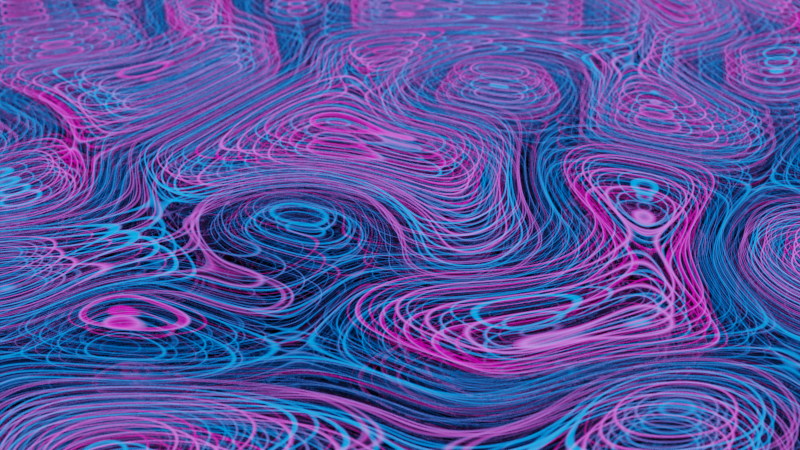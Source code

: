 # Source: CoolWavePattern.blend  (saved by Blender 2.90.8; exported with 4.5.12 LTS)
import bpy
from mathutils import Matrix  # noqa: F401  (used for matrix-valued properties, if any)

bpy.ops.wm.read_factory_settings(use_empty=True)
scene = bpy.context.scene
scene.name = 'Scene'

# ---- collections
col_collection = bpy.data.collections.new('Collection'); scene.collection.children.link(col_collection)

# ---- materials (node trees are filled in below, after node groups)
mat_material_001 = bpy.data.materials.new('Material.001')
mat_material_001.use_transparent_shadow = False
mat_material_002 = bpy.data.materials.new('Material.002')
mat_material_002.use_transparent_shadow = False

# ---- material node trees
mat_material_001.use_nodes = True; mat_material_001.node_tree.nodes.clear()
mat_material_002.use_nodes = True; mat_material_002.node_tree.nodes.clear()
_N = mat_material_002.node_tree.nodes; _L = mat_material_002.node_tree.links
n0 = _N.new('ShaderNodeBsdfPrincipled'); n0.name = 'Principled BSDF'; n0.location = (10, 300)
n0.distribution = 'GGX'
n0.subsurface_method = 'BURLEY'
n0.inputs[0].default_value = (0.1619, 0.1619, 0.1619, 1.0)
n0.inputs[1].default_value = 1.0
n0.inputs[3].default_value = 1.45
n0.inputs[27].default_value = (0.0, 0.0, 0.0, 1.0)
n0.inputs[28].default_value = 1.0
n1 = _N.new('ShaderNodeOutputMaterial'); n1.name = 'Material Output'; n1.location = (300, 300)
n2 = _N.new('ShaderNodeValToRGB'); n2.name = 'ColorRamp'; n2.location = (-281, 71)
while len(n2.color_ramp.elements) > 1: n2.color_ramp.elements.remove(n2.color_ramp.elements[-1])
n2.color_ramp.elements[0].position = 0.0; n2.color_ramp.elements[0].color = (0.0, 0.0, 0.0, 1.0)
_e = n2.color_ramp.elements.new(1.0); _e.color = (1.0, 1.0, 1.0, 1.0)
n3 = _N.new('ShaderNodeTexNoise'); n3.name = 'Musgrave Texture'; n3.location = (-516, 35)
n3.width = 150
n3.normalize = False
n3.inputs[2].default_value = 4.0
n3.inputs[3].default_value = 14.0
n3.inputs[4].default_value = 1.0
n3.inputs[5].default_value = 1.3
n4 = _N.new('ShaderNodeTexCoord'); n4.name = 'Texture Coordinate'; n4.location = (-1016, 23)
n5 = _N.new('ShaderNodeMapping'); n5.name = 'Mapping'; n5.location = (-806, 40)
n5.width = 240
_L.new(n0.outputs[0], n1.inputs[0])
_L.new(n2.outputs[0], n0.inputs[2])
_L.new(n3.outputs[0], n2.inputs[0])
_L.new(n5.outputs[0], n3.inputs[0])
_L.new(n4.outputs[3], n5.inputs[0])
n1.is_active_output = True

# ---- world
world_world = bpy.data.worlds.new('World'); scene.world = world_world
world_world.use_nodes = True; world_world.node_tree.nodes.clear()
_N = world_world.node_tree.nodes; _L = world_world.node_tree.links
n0 = _N.new('ShaderNodeOutputWorld'); n0.name = 'World Output'; n0.location = (300, 300)
n1 = _N.new('ShaderNodeBackground'); n1.name = 'Background'; n1.location = (10, 300)
n1.inputs[0].default_value = (0.0, 0.0, 0.0, 1.0)
_L.new(n1.outputs[0], n0.inputs[0])
n0.is_active_output = True
world_world.color = (0.05088, 0.05088, 0.05088)
world_world.use_sun_shadow = False
world_world.sun_shadow_jitter_overblur = 0.0

# ---- cameras
cam_camera_001 = bpy.data.cameras.new('Camera.001')
cam_camera_001.dof.use_dof = True
cam_camera_001.dof.aperture_fstop = 1.8

# ---- meshes
me_plane = bpy.data.meshes.new('Plane')
me_plane.from_pydata([(-8.0, -8.0, 0.0), (8.0, -8.0, 0.0), (-8.0, 8.0, 0.0), (8.0, 8.0, 0.0)], [], [(0, 1, 3, 2)])
_uv = me_plane.uv_layers.new(name='UVMap')
_uv.uv.foreach_set('vector', [0.0, 0.0, 1.0, 0.0, 1.0, 1.0, 0.0, 1.0])
me_plane.materials.append(mat_material_001)
me_plane.use_remesh_fix_poles = True
me_plane.use_remesh_preserve_attributes = False
me_plane.use_mirror_vertex_groups = False
me_plane.update()
me_plane_001 = bpy.data.meshes.new('Plane.001')
me_plane_001.from_pydata([(-8.0, -8.0, 0.0), (8.0, -8.0, 0.0), (-8.0, 8.0, 0.0), (8.0, 8.0, 0.0)], [], [(0, 1, 3, 2)])
_uv = me_plane_001.uv_layers.new(name='UVMap')
_uv.uv.foreach_set('vector', [0.0, 0.0, 1.0, 0.0, 1.0, 1.0, 0.0, 1.0])
me_plane_001.materials.append(mat_material_002)
me_plane_001.use_remesh_fix_poles = True
me_plane_001.use_remesh_preserve_attributes = False
me_plane_001.use_mirror_vertex_groups = False
me_plane_001.update()

# ---- objects
ob_plane = bpy.data.objects.new('Plane', me_plane)
ob_plane_001 = bpy.data.objects.new('Plane.001', me_plane_001)
ob_camera = bpy.data.objects.new('Camera', cam_camera_001)
ob_empty = bpy.data.objects.new('Empty', None)
ob_empty_001 = bpy.data.objects.new('Empty.001', None)
ob_empty_002 = bpy.data.objects.new('Empty.002', None)
_N = mat_material_001.node_tree.nodes; _L = mat_material_001.node_tree.links
n0 = _N.new('ShaderNodeOutputMaterial'); n0.name = 'Material Output'; n0.location = (300, 300)
n1 = _N.new('ShaderNodeMixShader'); n1.name = 'Mix Shader'; n1.location = (88, 277)
n2 = _N.new('ShaderNodeBsdfTransparent'); n2.name = 'Transparent BSDF'; n2.location = (-141, 189)
n3 = _N.new('ShaderNodeEmission'); n3.name = 'Emission'; n3.location = (-142, 107)
n3.inputs[1].default_value = 2.4
n4 = _N.new('ShaderNodeMath'); n4.name = 'Math'; n4.location = (-430, 354)
n4.operation = 'MULTIPLY'
n4.inputs[2].default_value = 0.0
n5 = _N.new('ShaderNodeTexVoronoi'); n5.name = 'Voronoi Texture'; n5.location = (-612, 352)
n5.inputs[2].default_value = 6.0
n6 = _N.new('ShaderNodeTexNoise'); n6.name = 'Musgrave Texture'; n6.location = (-834, 327)
n6.width = 150
n6.normalize = False
n6.inputs[2].default_value = 1.0
n6.inputs[3].default_value = 11.0
n6.inputs[4].default_value = 1.0
n6.inputs[5].default_value = 1.0
n7 = _N.new('ShaderNodeTexCoord'); n7.name = 'Texture Coordinate'; n7.location = (-1334, 315)
n7.object = ob_empty
n8 = _N.new('ShaderNodeMapping'); n8.name = 'Mapping'; n8.location = (-1124, 332)
n8.width = 240
n9 = _N.new('ShaderNodeTexVoronoi'); n9.name = 'Voronoi Texture.001'; n9.location = (-763, -59)
n9.inputs[2].default_value = 2.0
n10 = _N.new('ShaderNodeTexNoise'); n10.name = 'Musgrave Texture.001'; n10.location = (-985, -83)
n10.width = 150
n10.normalize = False
n10.inputs[2].default_value = 1.0
n10.inputs[3].default_value = 11.0
n10.inputs[4].default_value = 1.0
n10.inputs[5].default_value = 1.0
n11 = _N.new('ShaderNodeTexCoord'); n11.name = 'Texture Coordinate.001'; n11.location = (-1485, -95)
n11.object = ob_empty
n12 = _N.new('ShaderNodeMapping'); n12.name = 'Mapping.001'; n12.location = (-1275, -78)
n12.width = 240
n13 = _N.new('ShaderNodeValToRGB'); n13.name = 'ColorRamp'; n13.location = (-213, 414)
while len(n13.color_ramp.elements) > 1: n13.color_ramp.elements.remove(n13.color_ramp.elements[-1])
n13.color_ramp.elements[0].position = 0.3949; n13.color_ramp.elements[0].color = (0.0, 0.0, 0.0, 1.0)
_e = n13.color_ramp.elements.new(1.0); _e.color = (1.0, 1.0, 1.0, 1.0)
n14 = _N.new('ShaderNodeValToRGB'); n14.name = 'ColorRamp.001'; n14.location = (-336, -39)
while len(n14.color_ramp.elements) > 1: n14.color_ramp.elements.remove(n14.color_ramp.elements[-1])
n14.color_ramp.elements[0].position = 0.1014; n14.color_ramp.elements[0].color = (0.676, 0.0, 0.4488, 1.0)
_e = n14.color_ramp.elements.new(0.3188); _e.color = (0.0, 0.2318, 1.0, 1.0)
n15 = _N.new('ShaderNodeMath'); n15.name = 'Math.001'; n15.location = (-581, -56)
n15.operation = 'MULTIPLY'
n15.inputs[2].default_value = 0.0
_L.new(n1.outputs[0], n0.inputs[0])
_L.new(n2.outputs[0], n1.inputs[1])
_L.new(n13.outputs[0], n1.inputs[0])
_L.new(n3.outputs[0], n1.inputs[2])
_L.new(n4.outputs[0], n13.inputs[0])
_L.new(n5.outputs[0], n4.inputs[0])
_L.new(n5.outputs[0], n4.inputs[1])
_L.new(n6.outputs[0], n5.inputs[0])
_L.new(n8.outputs[0], n6.inputs[0])
_L.new(n7.outputs[3], n8.inputs[0])
_L.new(n9.outputs[0], n15.inputs[0])
_L.new(n9.outputs[0], n15.inputs[1])
_L.new(n10.outputs[0], n9.inputs[0])
_L.new(n12.outputs[0], n10.inputs[0])
_L.new(n11.outputs[3], n12.inputs[0])
_L.new(n14.outputs[0], n3.inputs[0])
_L.new(n15.outputs[0], n14.inputs[0])
n0.is_active_output = True

# ---- transforms, parenting, visibility, modifiers, constraints
ob_plane.location = (0.0, 0.0, 0.005)
ob_plane.lineart.crease_threshold = 0.0
_m = ob_plane.modifiers.new('Array', 'ARRAY')
_m.count = 4
_m.constant_offset_displace = (0.0, 0.0, 0.0)
_m.use_relative_offset = False
_m.use_object_offset = True
_m.offset_object = ob_empty_001
ob_plane_001.location = (0.0, 0.0, 0.0)
ob_plane_001.lineart.crease_threshold = 0.0
ob_camera.location = (4.421, -5.53, 2.12)
ob_camera.rotation_euler = (1.086, 0.01309, 0.5447)
ob_camera.lineart.crease_threshold = 0.0
ob_empty.location = (0.0, 17.91, 0.0)
ob_empty.lineart.crease_threshold = 0.0
ob_empty_001.location = (0.0, 0.0, 0.05)
ob_empty_001.lineart.crease_threshold = 0.0
ob_empty_002.location = (2.787, -2.339, 0.0)
ob_empty_002.lineart.crease_threshold = 0.0
cam_camera_001.dof.focus_object = ob_empty_002

# ---- collection membership
col_collection.objects.link(ob_plane)
col_collection.objects.link(ob_plane_001)
col_collection.objects.link(ob_camera)
col_collection.objects.link(ob_empty)
col_collection.objects.link(ob_empty_001)
col_collection.objects.link(ob_empty_002)

# ---- scene / render settings (as saved in the file)
scene.camera = ob_camera
scene.frame_start = 1; scene.frame_end = 120; scene.frame_set(1)
scene.render.engine = 'BLENDER_EEVEE_NEXT'
scene.render.use_motion_blur = True
scene.cycles.use_denoising = False
scene.cycles.samples = 128
scene.cycles.sampling_pattern = 'TABULATED_SOBOL'
scene.cycles.use_adaptive_sampling = False
scene.cycles.use_light_tree = False
scene.eevee.use_gtao = True
scene.eevee.use_raytracing = True
scene.view_settings.view_transform = 'Filmic'
bpy.context.view_layer.update()
